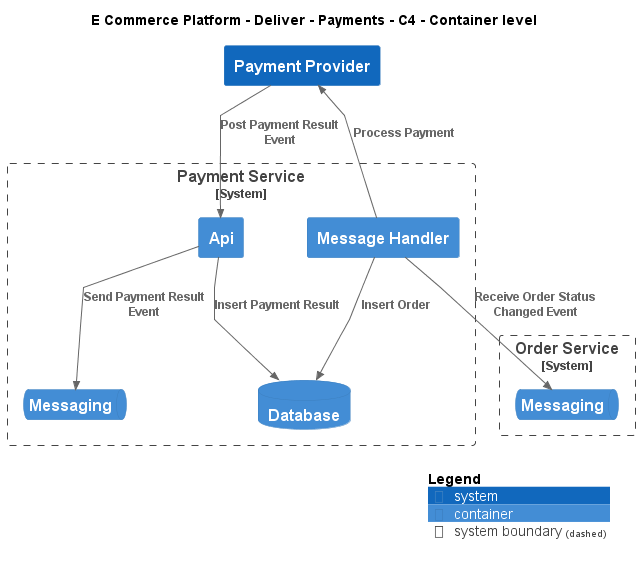

The diagram above was rendered by PlantUML. Its source (embedded in the PNG):
@startuml
!include ..\..\..\.c4s\C4_Container.puml

AddElementTag("c4interflow:lifecycle:new", $bgColor=green, $fontColor=#ffffff, $borderColor=green, $shadowing="False")
AddElementTag("c4interflow:lifecycle:changed", $bgColor=orange, $fontColor=#ffffff, $borderColor=orange, $shadowing="False")
AddElementTag("c4interflow:lifecycle:removed", $bgColor=red, $fontColor=#ffffff, $borderColor=red, $shadowing="False")

AddRelTag("c4interflow:lifecycle:new", $textColor=green, $lineColor=green)
AddRelTag("c4interflow:lifecycle:changed", $textColor=orange, $lineColor=orange)
AddRelTag("c4interflow:lifecycle:removed", $textColor=red, $lineColor=red)

SHOW_PERSON_PORTRAIT()
LAYOUT_TOP_DOWN()

skinparam linetype polyline

title E Commerce Platform - Deliver - Payments - C4 - Container level

System(ECommercePlatform.Deliver.Payments.SoftwareSystems.PaymentProvider, "Payment Provider", "")

System_Boundary(ECommercePlatform.Deliver.Payments.SoftwareSystems.PaymentService, "Payment Service") {
    Container(ECommercePlatform.Deliver.Payments.SoftwareSystems.PaymentService.Containers.Api, "Api", "", "")
    ContainerDb(ECommercePlatform.Deliver.Payments.SoftwareSystems.PaymentService.Containers.Database, "Database", "", "")
    ContainerQueue(ECommercePlatform.Deliver.Payments.SoftwareSystems.PaymentService.Containers.Messaging, "Messaging", "", "")
    Container(ECommercePlatform.Deliver.Payments.SoftwareSystems.PaymentService.Containers.MessageHandler, "Message Handler", "", "")
}

System_Boundary(ECommercePlatform.GenerateDemand.OrderManagement.SoftwareSystems.OrderService, "Order Service") {
    ContainerQueue(ECommercePlatform.GenerateDemand.OrderManagement.SoftwareSystems.OrderService.Containers.Messaging, "Messaging", "", "")
}

Rel(ECommercePlatform.Deliver.Payments.SoftwareSystems.PaymentProvider, ECommercePlatform.Deliver.Payments.SoftwareSystems.PaymentService.Containers.Api, "Post Payment Result Event")
Rel(ECommercePlatform.Deliver.Payments.SoftwareSystems.PaymentService.Containers.Api, ECommercePlatform.Deliver.Payments.SoftwareSystems.PaymentService.Containers.Database, "Insert Payment Result")
Rel(ECommercePlatform.Deliver.Payments.SoftwareSystems.PaymentService.Containers.Api, ECommercePlatform.Deliver.Payments.SoftwareSystems.PaymentService.Containers.Messaging, "Send Payment Result Event")
Rel(ECommercePlatform.Deliver.Payments.SoftwareSystems.PaymentService.Containers.MessageHandler, ECommercePlatform.GenerateDemand.OrderManagement.SoftwareSystems.OrderService.Containers.Messaging, "Receive Order Status Changed Event")
Rel(ECommercePlatform.Deliver.Payments.SoftwareSystems.PaymentService.Containers.MessageHandler, ECommercePlatform.Deliver.Payments.SoftwareSystems.PaymentService.Containers.Database, "Insert Order")
Rel(ECommercePlatform.Deliver.Payments.SoftwareSystems.PaymentService.Containers.MessageHandler, ECommercePlatform.Deliver.Payments.SoftwareSystems.PaymentProvider, "Process Payment")


SHOW_LEGEND()
@enduml